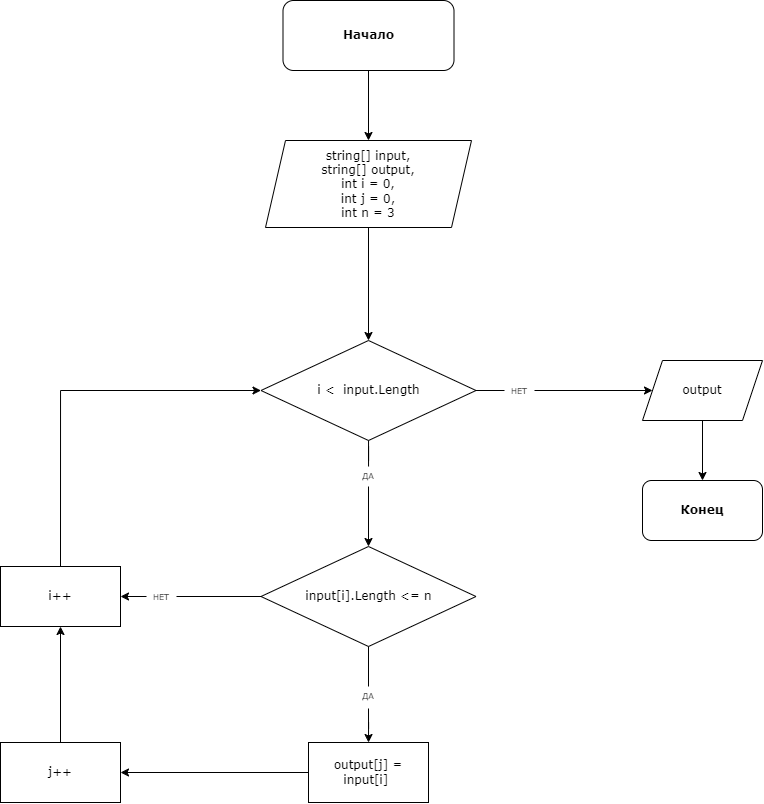

The diagram above was exported from draw.io. Its source (the exported page's mxGraphModel, read from the mxfile embedded in the PNG):
<mxGraphModel dx="1233" dy="720" grid="1" gridSize="10" guides="1" tooltips="1" connect="1" arrows="1" fold="1" page="1" pageScale="1" pageWidth="827" pageHeight="1169" math="0" shadow="0">
  <root>
    <mxCell id="0" />
    <mxCell id="1" parent="0" />
    <mxCell id="C7w_M6VZB5JDLxpNxPmA-1" value="&lt;font face=&quot;Verdana&quot;&gt;&lt;b&gt;Начало&lt;/b&gt;&lt;/font&gt;" style="rounded=1;whiteSpace=wrap;html=1;" parent="1" vertex="1">
      <mxGeometry x="318.5" y="160" width="171" height="70" as="geometry" />
    </mxCell>
    <mxCell id="C7w_M6VZB5JDLxpNxPmA-2" value="&lt;font face=&quot;Verdana&quot;&gt;string[] input,&lt;br&gt;string[] output,&lt;br&gt;int i = 0,&lt;br&gt;int j = 0,&lt;br&gt;int n = 3&lt;/font&gt;" style="shape=parallelogram;perimeter=parallelogramPerimeter;whiteSpace=wrap;html=1;fixedSize=1;" parent="1" vertex="1">
      <mxGeometry x="301" y="300" width="206" height="87" as="geometry" />
    </mxCell>
    <mxCell id="C7w_M6VZB5JDLxpNxPmA-5" value="" style="edgeStyle=orthogonalEdgeStyle;rounded=0;orthogonalLoop=1;jettySize=auto;html=1;startArrow=none;" parent="1" source="arzesJXh-Uh2WQIj4x3D-1" target="C7w_M6VZB5JDLxpNxPmA-4" edge="1">
      <mxGeometry relative="1" as="geometry" />
    </mxCell>
    <mxCell id="C7w_M6VZB5JDLxpNxPmA-19" value="" style="edgeStyle=orthogonalEdgeStyle;rounded=0;orthogonalLoop=1;jettySize=auto;html=1;startArrow=none;" parent="1" source="arzesJXh-Uh2WQIj4x3D-5" target="C7w_M6VZB5JDLxpNxPmA-18" edge="1">
      <mxGeometry relative="1" as="geometry" />
    </mxCell>
    <mxCell id="C7w_M6VZB5JDLxpNxPmA-3" value="&lt;font face=&quot;Verdana&quot;&gt;i &amp;lt; &amp;nbsp;input.Length&lt;/font&gt;" style="rhombus;whiteSpace=wrap;html=1;" parent="1" vertex="1">
      <mxGeometry x="296.5" y="500" width="215" height="100" as="geometry" />
    </mxCell>
    <mxCell id="C7w_M6VZB5JDLxpNxPmA-8" value="" style="edgeStyle=orthogonalEdgeStyle;rounded=0;orthogonalLoop=1;jettySize=auto;html=1;" parent="1" source="C7w_M6VZB5JDLxpNxPmA-4" target="C7w_M6VZB5JDLxpNxPmA-7" edge="1">
      <mxGeometry relative="1" as="geometry" />
    </mxCell>
    <mxCell id="C7w_M6VZB5JDLxpNxPmA-4" value="&lt;font face=&quot;Verdana&quot;&gt;output&lt;/font&gt;" style="shape=parallelogram;perimeter=parallelogramPerimeter;whiteSpace=wrap;html=1;fixedSize=1;" parent="1" vertex="1">
      <mxGeometry x="678" y="520" width="120" height="60" as="geometry" />
    </mxCell>
    <mxCell id="C7w_M6VZB5JDLxpNxPmA-7" value="&lt;font face=&quot;Verdana&quot;&gt;&lt;b&gt;Конец&lt;/b&gt;&lt;/font&gt;" style="rounded=1;whiteSpace=wrap;html=1;" parent="1" vertex="1">
      <mxGeometry x="678" y="640" width="120" height="60" as="geometry" />
    </mxCell>
    <mxCell id="C7w_M6VZB5JDLxpNxPmA-9" value="" style="endArrow=classic;html=1;rounded=0;exitX=0.5;exitY=1;exitDx=0;exitDy=0;entryX=0.5;entryY=0;entryDx=0;entryDy=0;" parent="1" source="C7w_M6VZB5JDLxpNxPmA-1" target="C7w_M6VZB5JDLxpNxPmA-2" edge="1">
      <mxGeometry width="50" height="50" relative="1" as="geometry">
        <mxPoint x="454" y="620" as="sourcePoint" />
        <mxPoint x="504" y="570" as="targetPoint" />
      </mxGeometry>
    </mxCell>
    <mxCell id="C7w_M6VZB5JDLxpNxPmA-10" value="" style="endArrow=classic;html=1;rounded=0;exitX=0.5;exitY=1;exitDx=0;exitDy=0;entryX=0.5;entryY=0;entryDx=0;entryDy=0;" parent="1" source="C7w_M6VZB5JDLxpNxPmA-2" target="C7w_M6VZB5JDLxpNxPmA-3" edge="1">
      <mxGeometry width="50" height="50" relative="1" as="geometry">
        <mxPoint x="454" y="620" as="sourcePoint" />
        <mxPoint x="504" y="570" as="targetPoint" />
      </mxGeometry>
    </mxCell>
    <mxCell id="C7w_M6VZB5JDLxpNxPmA-23" value="" style="edgeStyle=orthogonalEdgeStyle;rounded=0;orthogonalLoop=1;jettySize=auto;html=1;startArrow=none;exitX=0.5;exitY=1;exitDx=0;exitDy=0;" parent="1" target="C7w_M6VZB5JDLxpNxPmA-22" edge="1">
      <mxGeometry relative="1" as="geometry">
        <mxPoint x="404" y="868" as="sourcePoint" />
      </mxGeometry>
    </mxCell>
    <mxCell id="C7w_M6VZB5JDLxpNxPmA-28" value="" style="edgeStyle=orthogonalEdgeStyle;rounded=0;orthogonalLoop=1;jettySize=auto;html=1;startArrow=none;" parent="1" source="arzesJXh-Uh2WQIj4x3D-3" target="C7w_M6VZB5JDLxpNxPmA-27" edge="1">
      <mxGeometry relative="1" as="geometry" />
    </mxCell>
    <mxCell id="C7w_M6VZB5JDLxpNxPmA-18" value="&lt;font face=&quot;Verdana&quot;&gt;input[i].Length &amp;lt;= n&lt;/font&gt;" style="rhombus;whiteSpace=wrap;html=1;" parent="1" vertex="1">
      <mxGeometry x="296.5" y="706" width="215" height="100" as="geometry" />
    </mxCell>
    <mxCell id="C7w_M6VZB5JDLxpNxPmA-22" value="&lt;font face=&quot;Verdana&quot;&gt;output[j] = input[i]&amp;nbsp;&lt;/font&gt;" style="whiteSpace=wrap;html=1;" parent="1" vertex="1">
      <mxGeometry x="344" y="902" width="120" height="60" as="geometry" />
    </mxCell>
    <mxCell id="C7w_M6VZB5JDLxpNxPmA-27" value="&lt;font face=&quot;Verdana&quot;&gt;i++&lt;/font&gt;" style="whiteSpace=wrap;html=1;" parent="1" vertex="1">
      <mxGeometry x="36" y="726" width="120" height="60" as="geometry" />
    </mxCell>
    <mxCell id="C7w_M6VZB5JDLxpNxPmA-31" value="" style="endArrow=classic;html=1;rounded=0;exitX=0.5;exitY=0;exitDx=0;exitDy=0;entryX=0;entryY=0.5;entryDx=0;entryDy=0;edgeStyle=orthogonalEdgeStyle;" parent="1" source="C7w_M6VZB5JDLxpNxPmA-27" target="C7w_M6VZB5JDLxpNxPmA-3" edge="1">
      <mxGeometry width="50" height="50" relative="1" as="geometry">
        <mxPoint x="386" y="640" as="sourcePoint" />
        <mxPoint x="228.5" y="550" as="targetPoint" />
      </mxGeometry>
    </mxCell>
    <mxCell id="C7w_M6VZB5JDLxpNxPmA-32" value="&lt;font face=&quot;Verdana&quot;&gt;j++&lt;/font&gt;" style="rounded=0;whiteSpace=wrap;html=1;" parent="1" vertex="1">
      <mxGeometry x="36" y="902" width="120" height="60" as="geometry" />
    </mxCell>
    <mxCell id="C7w_M6VZB5JDLxpNxPmA-33" value="" style="endArrow=classic;html=1;rounded=0;exitX=0;exitY=0.5;exitDx=0;exitDy=0;entryX=1;entryY=0.5;entryDx=0;entryDy=0;" parent="1" source="C7w_M6VZB5JDLxpNxPmA-22" target="C7w_M6VZB5JDLxpNxPmA-32" edge="1">
      <mxGeometry width="50" height="50" relative="1" as="geometry">
        <mxPoint x="494" y="712" as="sourcePoint" />
        <mxPoint x="544" y="662" as="targetPoint" />
      </mxGeometry>
    </mxCell>
    <mxCell id="C7w_M6VZB5JDLxpNxPmA-34" value="" style="endArrow=classic;html=1;rounded=0;exitX=0.5;exitY=0;exitDx=0;exitDy=0;entryX=0.5;entryY=1;entryDx=0;entryDy=0;" parent="1" source="C7w_M6VZB5JDLxpNxPmA-32" target="C7w_M6VZB5JDLxpNxPmA-27" edge="1">
      <mxGeometry width="50" height="50" relative="1" as="geometry">
        <mxPoint x="426" y="666" as="sourcePoint" />
        <mxPoint x="476" y="616" as="targetPoint" />
      </mxGeometry>
    </mxCell>
    <mxCell id="arzesJXh-Uh2WQIj4x3D-1" value="&lt;font style=&quot;font-size: 8px;&quot;&gt;НЕТ&lt;/font&gt;" style="text;html=1;strokeColor=none;fillColor=none;align=center;verticalAlign=middle;whiteSpace=wrap;rounded=0;fontFamily=Verdana;" vertex="1" parent="1">
      <mxGeometry x="540" y="540" width="30" height="20" as="geometry" />
    </mxCell>
    <mxCell id="arzesJXh-Uh2WQIj4x3D-2" value="" style="edgeStyle=orthogonalEdgeStyle;rounded=0;orthogonalLoop=1;jettySize=auto;html=1;endArrow=none;" edge="1" parent="1" source="C7w_M6VZB5JDLxpNxPmA-3" target="arzesJXh-Uh2WQIj4x3D-1">
      <mxGeometry relative="1" as="geometry">
        <mxPoint x="511.5" y="550" as="sourcePoint" />
        <mxPoint x="614" y="550" as="targetPoint" />
      </mxGeometry>
    </mxCell>
    <mxCell id="arzesJXh-Uh2WQIj4x3D-3" value="&lt;font style=&quot;font-size: 8px;&quot;&gt;НЕТ&lt;/font&gt;" style="text;html=1;strokeColor=none;fillColor=none;align=center;verticalAlign=middle;whiteSpace=wrap;rounded=0;fontFamily=Verdana;" vertex="1" parent="1">
      <mxGeometry x="182" y="746" width="30" height="20" as="geometry" />
    </mxCell>
    <mxCell id="arzesJXh-Uh2WQIj4x3D-4" value="" style="edgeStyle=orthogonalEdgeStyle;rounded=0;orthogonalLoop=1;jettySize=auto;html=1;endArrow=none;" edge="1" parent="1" source="C7w_M6VZB5JDLxpNxPmA-18" target="arzesJXh-Uh2WQIj4x3D-3">
      <mxGeometry relative="1" as="geometry">
        <mxPoint x="296.5" y="756" as="sourcePoint" />
        <mxPoint x="224" y="756" as="targetPoint" />
      </mxGeometry>
    </mxCell>
    <mxCell id="arzesJXh-Uh2WQIj4x3D-5" value="ДА" style="text;html=1;strokeColor=none;fillColor=none;align=center;verticalAlign=middle;whiteSpace=wrap;rounded=0;fontFamily=Verdana;fontSize=8;" vertex="1" parent="1">
      <mxGeometry x="389" y="626" width="30" height="20" as="geometry" />
    </mxCell>
    <mxCell id="arzesJXh-Uh2WQIj4x3D-6" value="" style="edgeStyle=orthogonalEdgeStyle;rounded=0;orthogonalLoop=1;jettySize=auto;html=1;endArrow=none;" edge="1" parent="1" source="C7w_M6VZB5JDLxpNxPmA-3" target="arzesJXh-Uh2WQIj4x3D-5">
      <mxGeometry relative="1" as="geometry">
        <mxPoint x="404" y="600" as="sourcePoint" />
        <mxPoint x="404" y="680" as="targetPoint" />
      </mxGeometry>
    </mxCell>
    <mxCell id="arzesJXh-Uh2WQIj4x3D-7" value="ДА" style="text;html=1;strokeColor=none;fillColor=none;align=center;verticalAlign=middle;whiteSpace=wrap;rounded=0;fontFamily=Verdana;fontSize=8;" vertex="1" parent="1">
      <mxGeometry x="389" y="846" width="30" height="20" as="geometry" />
    </mxCell>
    <mxCell id="arzesJXh-Uh2WQIj4x3D-9" value="" style="edgeStyle=orthogonalEdgeStyle;rounded=0;orthogonalLoop=1;jettySize=auto;html=1;startArrow=none;exitX=0.5;exitY=1;exitDx=0;exitDy=0;endArrow=none;" edge="1" parent="1" source="C7w_M6VZB5JDLxpNxPmA-18" target="arzesJXh-Uh2WQIj4x3D-7">
      <mxGeometry relative="1" as="geometry">
        <mxPoint x="404" y="806" as="sourcePoint" />
        <mxPoint x="404" y="886" as="targetPoint" />
      </mxGeometry>
    </mxCell>
  </root>
</mxGraphModel>